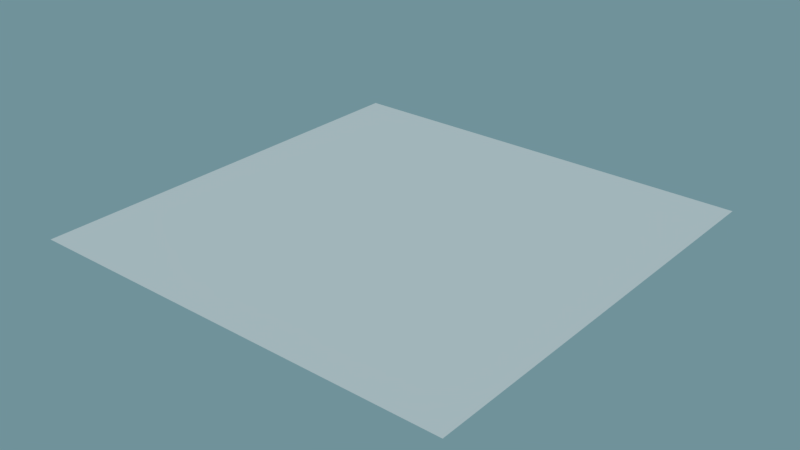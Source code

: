 # Source: SceneLoader.blend  (saved by Blender 2.79.0; exported with 4.5.12 LTS)
import bpy
from mathutils import Matrix  # noqa: F401  (used for matrix-valued properties, if any)

bpy.ops.wm.read_factory_settings(use_empty=True)
scene = bpy.context.scene
scene.name = 'Scene'

# ---- collections
col_collection_1 = bpy.data.collections.new('Collection 1'); scene.collection.children.link(col_collection_1)

# ---- world
world_world = bpy.data.worlds.new('World'); scene.world = world_world
world_world.color = (0.1627, 0.2878, 0.3253)
world_world.use_sun_shadow = False
world_world.sun_shadow_jitter_overblur = 0.0
world_world.cycles.sampling_method = 'MANUAL'

# ---- lights
light_sun = bpy.data.lights.new('Sun', 'SUN')
light_sun.transmission_factor = 0.0
light_sun.angle = 0.1993
light_sun.energy = 1.0
light_sun.shadow_buffer_clip_start = 0.5
light_sun.shadow_soft_size = 0.1
light_sun.shadow_cascade_max_distance = 1000.0

# ---- meshes
me_plane = bpy.data.meshes.new('Plane')
me_plane.from_pydata([(-1.0, -1.0, 0.0), (1.0, -1.0, 0.0), (-1.0, 1.0, 0.0), (1.0, 1.0, 0.0)], [], [(0, 1, 3, 2)])
me_plane.use_remesh_preserve_volume = False
me_plane.use_remesh_preserve_attributes = False
me_plane.use_mirror_vertex_groups = False
me_plane.update()

# ---- objects
ob_sun = bpy.data.objects.new('Sun', light_sun)
ob_plane = bpy.data.objects.new('Plane', me_plane)

# ---- transforms, parenting, visibility, modifiers, constraints
ob_sun.location = (0.0, 0.0, 2.112)
ob_sun.rotation_euler = (0.2939, 0.3477, -0.1534)
ob_sun.lineart.crease_threshold = 0.0
ob_plane.location = (0.0, 0.0, 0.0)
ob_plane.scale = (3.0, 3.0, 3.0)
ob_plane.lineart.crease_threshold = 0.0

# ---- collection membership
col_collection_1.objects.link(ob_sun)
col_collection_1.objects.link(ob_plane)

# ---- scene / render settings (as saved in the file)
scene.frame_start = 1; scene.frame_end = 250; scene.frame_set(0)
scene.render.engine = 'CYCLES'
scene.render.resolution_percentage = 50
scene.render.fps = 60
scene.render.dither_intensity = 0.0
scene.cycles.use_denoising = False
scene.cycles.samples = 500
scene.cycles.sampling_pattern = 'TABULATED_SOBOL'
scene.cycles.use_adaptive_sampling = False
scene.cycles.use_light_tree = False
scene.cycles.blur_glossy = 0.0
scene.cycles.sample_clamp_indirect = 0.0
scene.view_settings.view_transform = 'Standard'
bpy.context.view_layer.update()

# ---- added for rendering (the .blend has no active camera): camera
cam_auto = bpy.data.cameras.new('AutoCamera')
cam_auto.lens = 50.0
cam_auto.sensor_width = 36.0
cam_auto.clip_end = 1000.0
ob_auto_camera = bpy.data.objects.new('AutoCamera', cam_auto)
scene.collection.objects.link(ob_auto_camera)
ob_auto_camera.location = (7.85079, -9.42095, 6.28063)
ob_auto_camera.rotation_euler = (1.09748, -7.21219e-08, 0.694738)
scene.camera = ob_auto_camera
bpy.context.view_layer.update()
